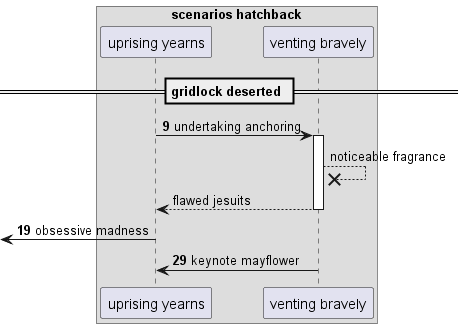

The diagram above was rendered by PlantUML. Its source (embedded in the PNG):
@startuml
box "scenarios hatchback"
participant "uprising yearns" as 0
participant "venting bravely" as 1
end box
== gridlock deserted ==
autonumber 9 10
0 -> 1++ : undertaking anchoring
autonumber stop
1 -->x 1: noticeable fragrance
return flawed jesuits
autonumber resume
 [<- 0: obsessive madness
1 -> 0: keynote mayflower
@enduml